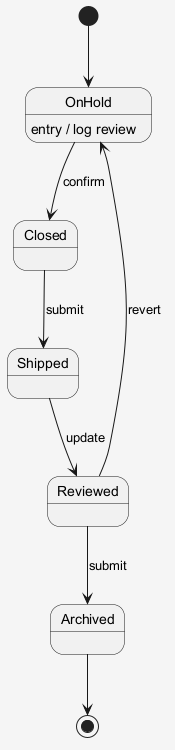

The diagram above was rendered by PlantUML. Its source (embedded in the PNG):
@startuml
skinparam shadowing false
skinparam backgroundColor #F5F5F5
[*] --> OnHold
OnHold --> Closed : confirm
OnHold : entry / log review
Closed --> Shipped : submit
Shipped --> Reviewed : update
Reviewed --> Archived : submit
Reviewed --> OnHold : revert
Archived --> [*]
@enduml